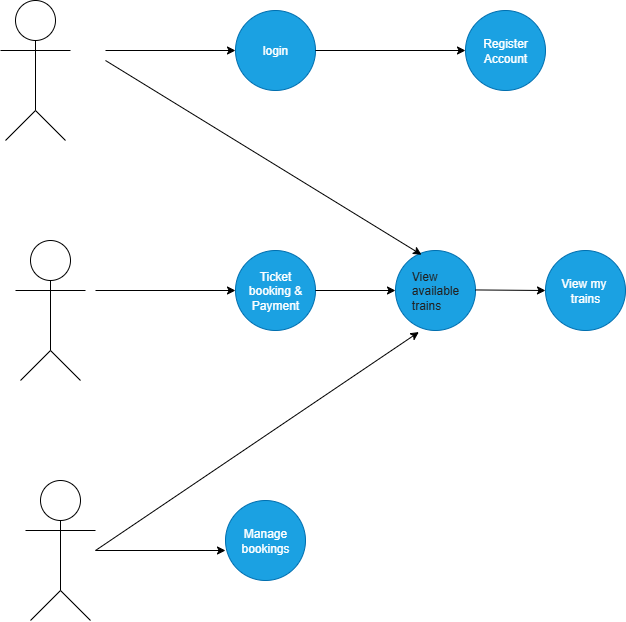

The diagram above was exported from draw.io. Its source (the exported page's mxGraphModel, read from the mxfile embedded in the PNG):
<mxGraphModel dx="1158" dy="624" grid="1" gridSize="10" guides="1" tooltips="1" connect="1" arrows="1" fold="1" page="1" pageScale="1" pageWidth="850" pageHeight="1100" math="0" shadow="0">
  <root>
    <mxCell id="0" />
    <mxCell id="1" parent="0" />
    <mxCell id="mbrl1StZ06IT1CEze3SF-1" value="" style="ellipse;whiteSpace=wrap;html=1;aspect=fixed;" vertex="1" parent="1">
      <mxGeometry x="100" y="70" width="40" height="40" as="geometry" />
    </mxCell>
    <mxCell id="mbrl1StZ06IT1CEze3SF-2" value="" style="endArrow=none;html=1;rounded=0;entryX=0.5;entryY=1;entryDx=0;entryDy=0;" edge="1" parent="1" target="mbrl1StZ06IT1CEze3SF-1">
      <mxGeometry width="50" height="50" relative="1" as="geometry">
        <mxPoint x="120" y="180" as="sourcePoint" />
        <mxPoint x="120" y="120" as="targetPoint" />
      </mxGeometry>
    </mxCell>
    <mxCell id="mbrl1StZ06IT1CEze3SF-3" value="" style="endArrow=none;html=1;rounded=0;" edge="1" parent="1">
      <mxGeometry width="50" height="50" relative="1" as="geometry">
        <mxPoint x="85" y="120" as="sourcePoint" />
        <mxPoint x="155" y="120" as="targetPoint" />
      </mxGeometry>
    </mxCell>
    <mxCell id="mbrl1StZ06IT1CEze3SF-4" value="" style="endArrow=none;html=1;rounded=0;" edge="1" parent="1">
      <mxGeometry width="50" height="50" relative="1" as="geometry">
        <mxPoint x="90" y="210" as="sourcePoint" />
        <mxPoint x="120" y="180" as="targetPoint" />
      </mxGeometry>
    </mxCell>
    <mxCell id="mbrl1StZ06IT1CEze3SF-5" value="" style="endArrow=none;html=1;rounded=0;" edge="1" parent="1">
      <mxGeometry width="50" height="50" relative="1" as="geometry">
        <mxPoint x="150" y="210" as="sourcePoint" />
        <mxPoint x="120" y="180" as="targetPoint" />
      </mxGeometry>
    </mxCell>
    <mxCell id="mbrl1StZ06IT1CEze3SF-6" value="" style="ellipse;whiteSpace=wrap;html=1;aspect=fixed;" vertex="1" parent="1">
      <mxGeometry x="115" y="310" width="40" height="40" as="geometry" />
    </mxCell>
    <mxCell id="mbrl1StZ06IT1CEze3SF-7" value="" style="endArrow=none;html=1;rounded=0;entryX=0.5;entryY=1;entryDx=0;entryDy=0;" edge="1" parent="1" target="mbrl1StZ06IT1CEze3SF-6">
      <mxGeometry width="50" height="50" relative="1" as="geometry">
        <mxPoint x="135" y="420" as="sourcePoint" />
        <mxPoint x="135" y="360" as="targetPoint" />
      </mxGeometry>
    </mxCell>
    <mxCell id="mbrl1StZ06IT1CEze3SF-8" value="" style="endArrow=none;html=1;rounded=0;" edge="1" parent="1">
      <mxGeometry width="50" height="50" relative="1" as="geometry">
        <mxPoint x="100" y="360" as="sourcePoint" />
        <mxPoint x="170" y="360" as="targetPoint" />
      </mxGeometry>
    </mxCell>
    <mxCell id="mbrl1StZ06IT1CEze3SF-9" value="" style="endArrow=none;html=1;rounded=0;" edge="1" parent="1">
      <mxGeometry width="50" height="50" relative="1" as="geometry">
        <mxPoint x="105" y="450" as="sourcePoint" />
        <mxPoint x="135" y="420" as="targetPoint" />
      </mxGeometry>
    </mxCell>
    <mxCell id="mbrl1StZ06IT1CEze3SF-10" value="" style="endArrow=none;html=1;rounded=0;" edge="1" parent="1">
      <mxGeometry width="50" height="50" relative="1" as="geometry">
        <mxPoint x="165" y="450" as="sourcePoint" />
        <mxPoint x="135" y="420" as="targetPoint" />
      </mxGeometry>
    </mxCell>
    <mxCell id="mbrl1StZ06IT1CEze3SF-11" value="" style="ellipse;whiteSpace=wrap;html=1;aspect=fixed;" vertex="1" parent="1">
      <mxGeometry x="125" y="550" width="40" height="40" as="geometry" />
    </mxCell>
    <mxCell id="mbrl1StZ06IT1CEze3SF-12" value="" style="endArrow=none;html=1;rounded=0;entryX=0.5;entryY=1;entryDx=0;entryDy=0;" edge="1" parent="1" target="mbrl1StZ06IT1CEze3SF-11">
      <mxGeometry width="50" height="50" relative="1" as="geometry">
        <mxPoint x="145" y="660" as="sourcePoint" />
        <mxPoint x="145" y="600" as="targetPoint" />
      </mxGeometry>
    </mxCell>
    <mxCell id="mbrl1StZ06IT1CEze3SF-13" value="" style="endArrow=none;html=1;rounded=0;" edge="1" parent="1">
      <mxGeometry width="50" height="50" relative="1" as="geometry">
        <mxPoint x="110" y="600" as="sourcePoint" />
        <mxPoint x="180" y="600" as="targetPoint" />
      </mxGeometry>
    </mxCell>
    <mxCell id="mbrl1StZ06IT1CEze3SF-14" value="" style="endArrow=none;html=1;rounded=0;" edge="1" parent="1">
      <mxGeometry width="50" height="50" relative="1" as="geometry">
        <mxPoint x="115" y="690" as="sourcePoint" />
        <mxPoint x="145" y="660" as="targetPoint" />
      </mxGeometry>
    </mxCell>
    <mxCell id="mbrl1StZ06IT1CEze3SF-15" value="" style="endArrow=none;html=1;rounded=0;" edge="1" parent="1">
      <mxGeometry width="50" height="50" relative="1" as="geometry">
        <mxPoint x="175" y="690" as="sourcePoint" />
        <mxPoint x="145" y="660" as="targetPoint" />
      </mxGeometry>
    </mxCell>
    <mxCell id="mbrl1StZ06IT1CEze3SF-16" value="login" style="ellipse;whiteSpace=wrap;html=1;aspect=fixed;fillColor=#1ba1e2;fontColor=#ffffff;strokeColor=#006EAF;" vertex="1" parent="1">
      <mxGeometry x="320" y="80" width="80" height="80" as="geometry" />
    </mxCell>
    <mxCell id="mbrl1StZ06IT1CEze3SF-17" value="Register&lt;div&gt;Account&lt;/div&gt;" style="ellipse;whiteSpace=wrap;html=1;aspect=fixed;fillColor=#1ba1e2;fontColor=#ffffff;strokeColor=#006EAF;" vertex="1" parent="1">
      <mxGeometry x="550" y="80" width="80" height="80" as="geometry" />
    </mxCell>
    <mxCell id="mbrl1StZ06IT1CEze3SF-18" value="Ticket&lt;div&gt;booking &amp;amp; Payment&lt;/div&gt;" style="ellipse;whiteSpace=wrap;html=1;aspect=fixed;fillColor=#1ba1e2;fontColor=#ffffff;strokeColor=#006EAF;" vertex="1" parent="1">
      <mxGeometry x="320" y="320" width="80" height="80" as="geometry" />
    </mxCell>
    <mxCell id="mbrl1StZ06IT1CEze3SF-19" value="&lt;div style=&quot;text-align: start;&quot;&gt;&lt;font color=&quot;#212121&quot;&gt;&lt;span style=&quot;text-wrap-mode: nowrap;&quot;&gt;View&amp;nbsp;&lt;/span&gt;&lt;/font&gt;&lt;/div&gt;&lt;div style=&quot;text-align: start;&quot;&gt;&lt;font color=&quot;#212121&quot;&gt;&lt;span style=&quot;text-wrap-mode: nowrap;&quot;&gt;available&lt;/span&gt;&lt;/font&gt;&lt;/div&gt;&lt;div style=&quot;text-align: start;&quot;&gt;&lt;font color=&quot;#212121&quot;&gt;&lt;span style=&quot;text-wrap-mode: nowrap;&quot;&gt;trains&lt;/span&gt;&lt;/font&gt;&lt;/div&gt;" style="ellipse;whiteSpace=wrap;html=1;aspect=fixed;fillColor=#1ba1e2;fontColor=#ffffff;strokeColor=#006EAF;" vertex="1" parent="1">
      <mxGeometry x="480" y="320" width="80" height="80" as="geometry" />
    </mxCell>
    <mxCell id="mbrl1StZ06IT1CEze3SF-20" value="View my&amp;nbsp;&lt;div&gt;trains&lt;/div&gt;" style="ellipse;whiteSpace=wrap;html=1;aspect=fixed;fillColor=#1ba1e2;fontColor=#ffffff;strokeColor=#006EAF;" vertex="1" parent="1">
      <mxGeometry x="630" y="320" width="80" height="80" as="geometry" />
    </mxCell>
    <mxCell id="mbrl1StZ06IT1CEze3SF-21" value="Manage bookings" style="ellipse;whiteSpace=wrap;html=1;aspect=fixed;fillColor=#1ba1e2;fontColor=#ffffff;strokeColor=#006EAF;" vertex="1" parent="1">
      <mxGeometry x="310" y="570" width="80" height="80" as="geometry" />
    </mxCell>
    <mxCell id="mbrl1StZ06IT1CEze3SF-22" value="" style="endArrow=classic;html=1;rounded=0;entryX=0;entryY=0.5;entryDx=0;entryDy=0;exitX=1;exitY=0.5;exitDx=0;exitDy=0;" edge="1" parent="1" source="mbrl1StZ06IT1CEze3SF-16" target="mbrl1StZ06IT1CEze3SF-17">
      <mxGeometry width="50" height="50" relative="1" as="geometry">
        <mxPoint x="410" y="119.44" as="sourcePoint" />
        <mxPoint x="510" y="119.44" as="targetPoint" />
      </mxGeometry>
    </mxCell>
    <mxCell id="mbrl1StZ06IT1CEze3SF-23" value="" style="endArrow=classic;html=1;rounded=0;entryX=0;entryY=0.5;entryDx=0;entryDy=0;" edge="1" parent="1" target="mbrl1StZ06IT1CEze3SF-16">
      <mxGeometry width="50" height="50" relative="1" as="geometry">
        <mxPoint x="190" y="120" as="sourcePoint" />
        <mxPoint x="300" y="120" as="targetPoint" />
      </mxGeometry>
    </mxCell>
    <mxCell id="mbrl1StZ06IT1CEze3SF-24" value="" style="endArrow=classic;html=1;rounded=0;exitX=1;exitY=0.5;exitDx=0;exitDy=0;" edge="1" parent="1">
      <mxGeometry width="50" height="50" relative="1" as="geometry">
        <mxPoint x="180" y="360" as="sourcePoint" />
        <mxPoint x="320" y="360" as="targetPoint" />
      </mxGeometry>
    </mxCell>
    <mxCell id="mbrl1StZ06IT1CEze3SF-25" value="" style="endArrow=classic;html=1;rounded=0;exitX=1;exitY=0.5;exitDx=0;exitDy=0;" edge="1" parent="1">
      <mxGeometry width="50" height="50" relative="1" as="geometry">
        <mxPoint x="400" y="360" as="sourcePoint" />
        <mxPoint x="480" y="360" as="targetPoint" />
      </mxGeometry>
    </mxCell>
    <mxCell id="mbrl1StZ06IT1CEze3SF-26" value="" style="endArrow=classic;html=1;rounded=0;exitX=1;exitY=0.5;exitDx=0;exitDy=0;entryX=0;entryY=0.5;entryDx=0;entryDy=0;" edge="1" parent="1" target="mbrl1StZ06IT1CEze3SF-20">
      <mxGeometry width="50" height="50" relative="1" as="geometry">
        <mxPoint x="560" y="359.44" as="sourcePoint" />
        <mxPoint x="620" y="359.44" as="targetPoint" />
      </mxGeometry>
    </mxCell>
    <mxCell id="mbrl1StZ06IT1CEze3SF-27" value="" style="endArrow=classic;html=1;rounded=0;exitX=1;exitY=0.5;exitDx=0;exitDy=0;" edge="1" parent="1">
      <mxGeometry width="50" height="50" relative="1" as="geometry">
        <mxPoint x="180" y="620" as="sourcePoint" />
        <mxPoint x="310" y="620" as="targetPoint" />
      </mxGeometry>
    </mxCell>
    <mxCell id="mbrl1StZ06IT1CEze3SF-28" value="" style="endArrow=classic;html=1;rounded=0;entryX=0.292;entryY=1.019;entryDx=0;entryDy=0;entryPerimeter=0;" edge="1" parent="1" target="mbrl1StZ06IT1CEze3SF-19">
      <mxGeometry width="50" height="50" relative="1" as="geometry">
        <mxPoint x="180" y="620" as="sourcePoint" />
        <mxPoint x="230" y="570" as="targetPoint" />
      </mxGeometry>
    </mxCell>
    <mxCell id="mbrl1StZ06IT1CEze3SF-30" value="" style="endArrow=classic;html=1;rounded=0;entryX=0.325;entryY=0.053;entryDx=0;entryDy=0;entryPerimeter=0;" edge="1" parent="1" target="mbrl1StZ06IT1CEze3SF-19">
      <mxGeometry width="50" height="50" relative="1" as="geometry">
        <mxPoint x="190" y="130" as="sourcePoint" />
        <mxPoint x="280" y="150" as="targetPoint" />
      </mxGeometry>
    </mxCell>
  </root>
</mxGraphModel>